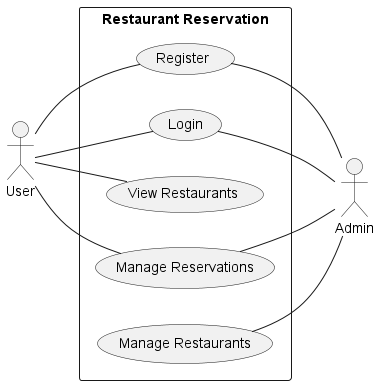

The diagram above was rendered by PlantUML. Its source (embedded in the PNG):
@startuml Restaurant Reservation Use Case Diagram
left to right direction
rectangle "Restaurant Reservation" as ReservationSystem {    
    usecase "Register" as register
    usecase "Login" as login
    usecase "View Restaurants" as viewRestaurants
    usecase "Manage Reservations" as manageReservations
    usecase "Manage Restaurants" as manageRestaurants
}

actor "User" as user
user -- register
user -- login
user -- viewRestaurants
user -- manageReservations

actor "Admin" as admin
register -- admin
login -- admin
manageRestaurants -- admin
manageReservations -- admin

@enduml